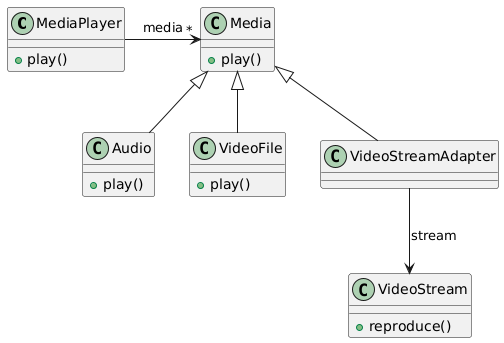

The diagram above was rendered by PlantUML. Its source (embedded in the PNG):
@startuml
class MediaPlayer {
    + play()
}
class Audio{
    +play()
}
class VideoFile{
    +play()
}
class Media{
    +play()
}
class VideoStreamAdapter{

}
class VideoStream{
    +reproduce()
}

MediaPlayer -right->"*" Media: media
Audio -up-|> Media
VideoFile -up-|> Media
VideoStreamAdapter -down-> VideoStream:stream
VideoStreamAdapter -up-|> Media
@enduml